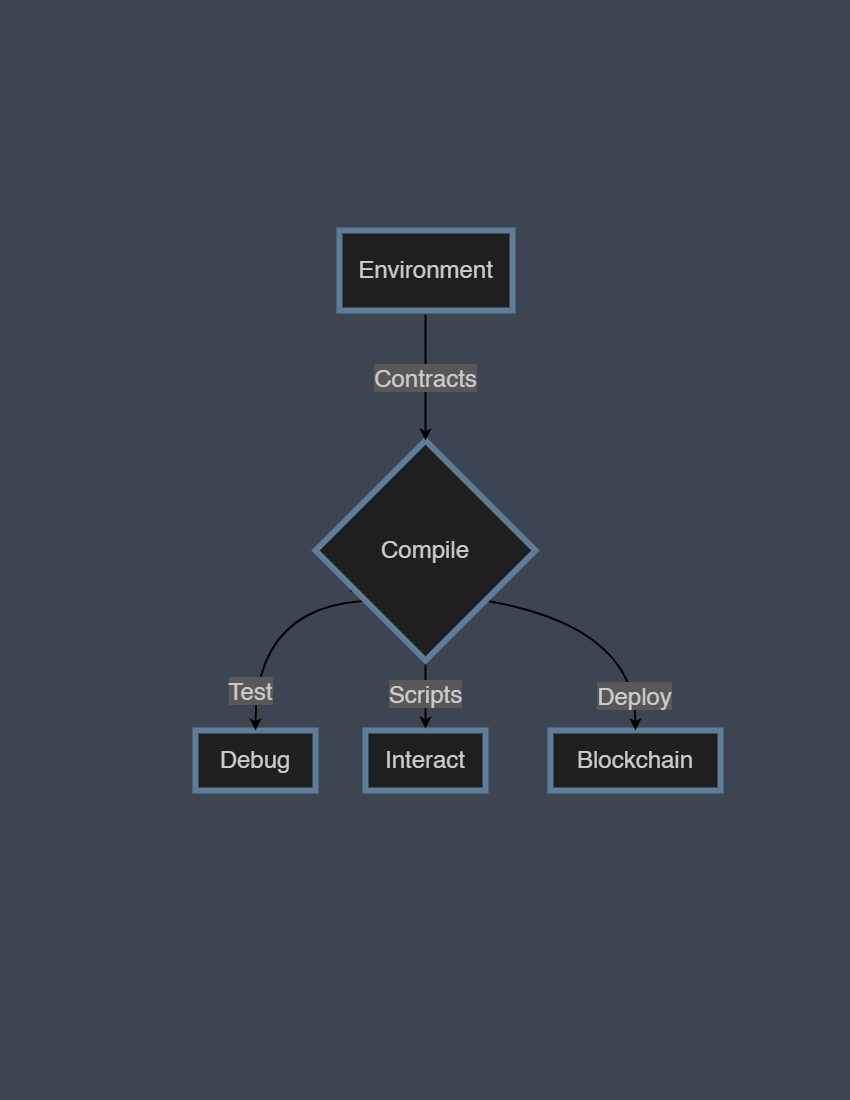

The diagram above was exported from draw.io. Its source (the exported page's mxGraphModel, read from the mxfile embedded in the PNG):
<mxGraphModel dx="366" dy="250" grid="1" gridSize="10" guides="1" tooltips="1" connect="1" arrows="1" fold="1" page="1" pageScale="1" pageWidth="850" pageHeight="1100" background="#3e4552" math="0" shadow="0">
  <root>
    <mxCell id="WIyWlLk6GJQsqaUBKTNV-0" />
    <mxCell id="WIyWlLk6GJQsqaUBKTNV-1" parent="WIyWlLk6GJQsqaUBKTNV-0" />
    <mxCell id="9jUxE20pvdrvAYgm2AFL-0" value="&lt;font style=&quot;font-size: 24px&quot;&gt;Debug&lt;/font&gt;" style="whiteSpace=wrap;html=1;shadow=0;fontSize=24;fontColor=#cccccc;strokeColor=#5f7d98;strokeWidth=6;fillColor=#1f1f1f;spacing=6;spacingTop=-4;" vertex="1" parent="WIyWlLk6GJQsqaUBKTNV-1">
      <mxGeometry x="195" y="730" width="120" height="60" as="geometry" />
    </mxCell>
    <mxCell id="9jUxE20pvdrvAYgm2AFL-1" value="&lt;font style=&quot;font-size: 24px&quot;&gt;Environment&lt;/font&gt;" style="whiteSpace=wrap;html=1;shadow=0;fontColor=#cccccc;strokeColor=#5f7d98;strokeWidth=6;fillColor=#1f1f1f;spacing=6;spacingTop=-4;fontSize=24;" vertex="1" parent="WIyWlLk6GJQsqaUBKTNV-1">
      <mxGeometry x="339" y="230" width="173" height="80" as="geometry" />
    </mxCell>
    <mxCell id="9jUxE20pvdrvAYgm2AFL-2" value="Blockchain" style="whiteSpace=wrap;html=1;fontSize=24;shadow=0;fontColor=#cccccc;strokeColor=#5f7d98;strokeWidth=6;fillColor=#1f1f1f;spacing=6;spacingTop=-4;" vertex="1" parent="WIyWlLk6GJQsqaUBKTNV-1">
      <mxGeometry x="550" y="730" width="170" height="60" as="geometry" />
    </mxCell>
    <mxCell id="9jUxE20pvdrvAYgm2AFL-3" value="Interact" style="whiteSpace=wrap;html=1;fontSize=24;shadow=0;fontColor=#cccccc;strokeColor=#5f7d98;strokeWidth=6;fillColor=#1f1f1f;spacing=6;spacingTop=-4;" vertex="1" parent="WIyWlLk6GJQsqaUBKTNV-1">
      <mxGeometry x="365" y="730" width="120" height="60" as="geometry" />
    </mxCell>
    <mxCell id="9jUxE20pvdrvAYgm2AFL-13" style="edgeStyle=orthogonalEdgeStyle;curved=1;orthogonalLoop=1;jettySize=auto;html=1;labelBackgroundColor=#585858;fontSize=24;fontColor=#CCCCCC;strokeWidth=2;exitX=0.159;exitY=0.682;exitDx=0;exitDy=0;exitPerimeter=0;" edge="1" parent="WIyWlLk6GJQsqaUBKTNV-1" source="WIyWlLk6GJQsqaUBKTNV-6" target="9jUxE20pvdrvAYgm2AFL-2">
      <mxGeometry relative="1" as="geometry" />
    </mxCell>
    <mxCell id="9jUxE20pvdrvAYgm2AFL-15" value="&lt;span style=&quot;background-color: rgb(88 , 88 , 88)&quot;&gt;Deploy&lt;/span&gt;" style="edgeLabel;html=1;align=center;verticalAlign=middle;resizable=0;points=[];fontSize=24;fontColor=#CCCCCC;" vertex="1" connectable="0" parent="9jUxE20pvdrvAYgm2AFL-13">
      <mxGeometry x="0.8494" y="-1" relative="1" as="geometry">
        <mxPoint y="-3" as="offset" />
      </mxGeometry>
    </mxCell>
    <mxCell id="9jUxE20pvdrvAYgm2AFL-14" style="edgeStyle=orthogonalEdgeStyle;curved=1;orthogonalLoop=1;jettySize=auto;html=1;labelBackgroundColor=#585858;fontSize=24;fontColor=#CCCCCC;strokeWidth=2;exitX=0.841;exitY=0.591;exitDx=0;exitDy=0;exitPerimeter=0;" edge="1" parent="WIyWlLk6GJQsqaUBKTNV-1" source="WIyWlLk6GJQsqaUBKTNV-6" target="9jUxE20pvdrvAYgm2AFL-0">
      <mxGeometry relative="1" as="geometry">
        <Array as="points">
          <mxPoint x="500" y="600" />
          <mxPoint x="255" y="600" />
        </Array>
      </mxGeometry>
    </mxCell>
    <mxCell id="9jUxE20pvdrvAYgm2AFL-16" value="Test" style="edgeLabel;html=1;align=center;verticalAlign=middle;resizable=0;points=[];fontSize=24;fontColor=#CCCCCC;labelBackgroundColor=#585858;" vertex="1" connectable="0" parent="9jUxE20pvdrvAYgm2AFL-14">
      <mxGeometry x="0.8469" y="-2" relative="1" as="geometry">
        <mxPoint x="-3" y="-9" as="offset" />
      </mxGeometry>
    </mxCell>
    <mxCell id="9jUxE20pvdrvAYgm2AFL-4" value="Scripts" style="edgeStyle=orthogonalEdgeStyle;rounded=0;orthogonalLoop=1;jettySize=auto;html=1;fontSize=24;fontColor=#CCCCCC;strokeWidth=2;labelBackgroundColor=#585858;" edge="1" parent="WIyWlLk6GJQsqaUBKTNV-1">
      <mxGeometry relative="1" as="geometry">
        <mxPoint x="425" y="658" as="sourcePoint" />
        <mxPoint x="425" y="728" as="targetPoint" />
      </mxGeometry>
    </mxCell>
    <mxCell id="WIyWlLk6GJQsqaUBKTNV-6" value="&lt;font style=&quot;font-size: 24px&quot;&gt;Compile&lt;/font&gt;" style="rhombus;whiteSpace=wrap;html=1;shadow=0;fontFamily=Helvetica;fontSize=24;align=center;strokeWidth=6;spacing=6;spacingTop=-4;fillColor=#1f1f1f;strokeColor=#5f7d98;fontColor=#cccccc;" parent="WIyWlLk6GJQsqaUBKTNV-1" vertex="1">
      <mxGeometry x="315" y="440" width="220" height="220" as="geometry" />
    </mxCell>
    <mxCell id="9jUxE20pvdrvAYgm2AFL-11" value="Contracts" style="edgeStyle=orthogonalEdgeStyle;curved=1;orthogonalLoop=1;jettySize=auto;html=1;fontSize=24;fontColor=#CCCCCC;strokeWidth=2;labelBackgroundColor=#585858;" edge="1" parent="WIyWlLk6GJQsqaUBKTNV-1">
      <mxGeometry relative="1" as="geometry">
        <mxPoint x="424.9994117647061" y="314.47" as="sourcePoint" />
        <mxPoint x="424.9994117647061" y="439.9994117647059" as="targetPoint" />
        <Array as="points">
          <mxPoint x="424.47" y="377.47" />
          <mxPoint x="424.47" y="377.47" />
        </Array>
      </mxGeometry>
    </mxCell>
  </root>
</mxGraphModel>